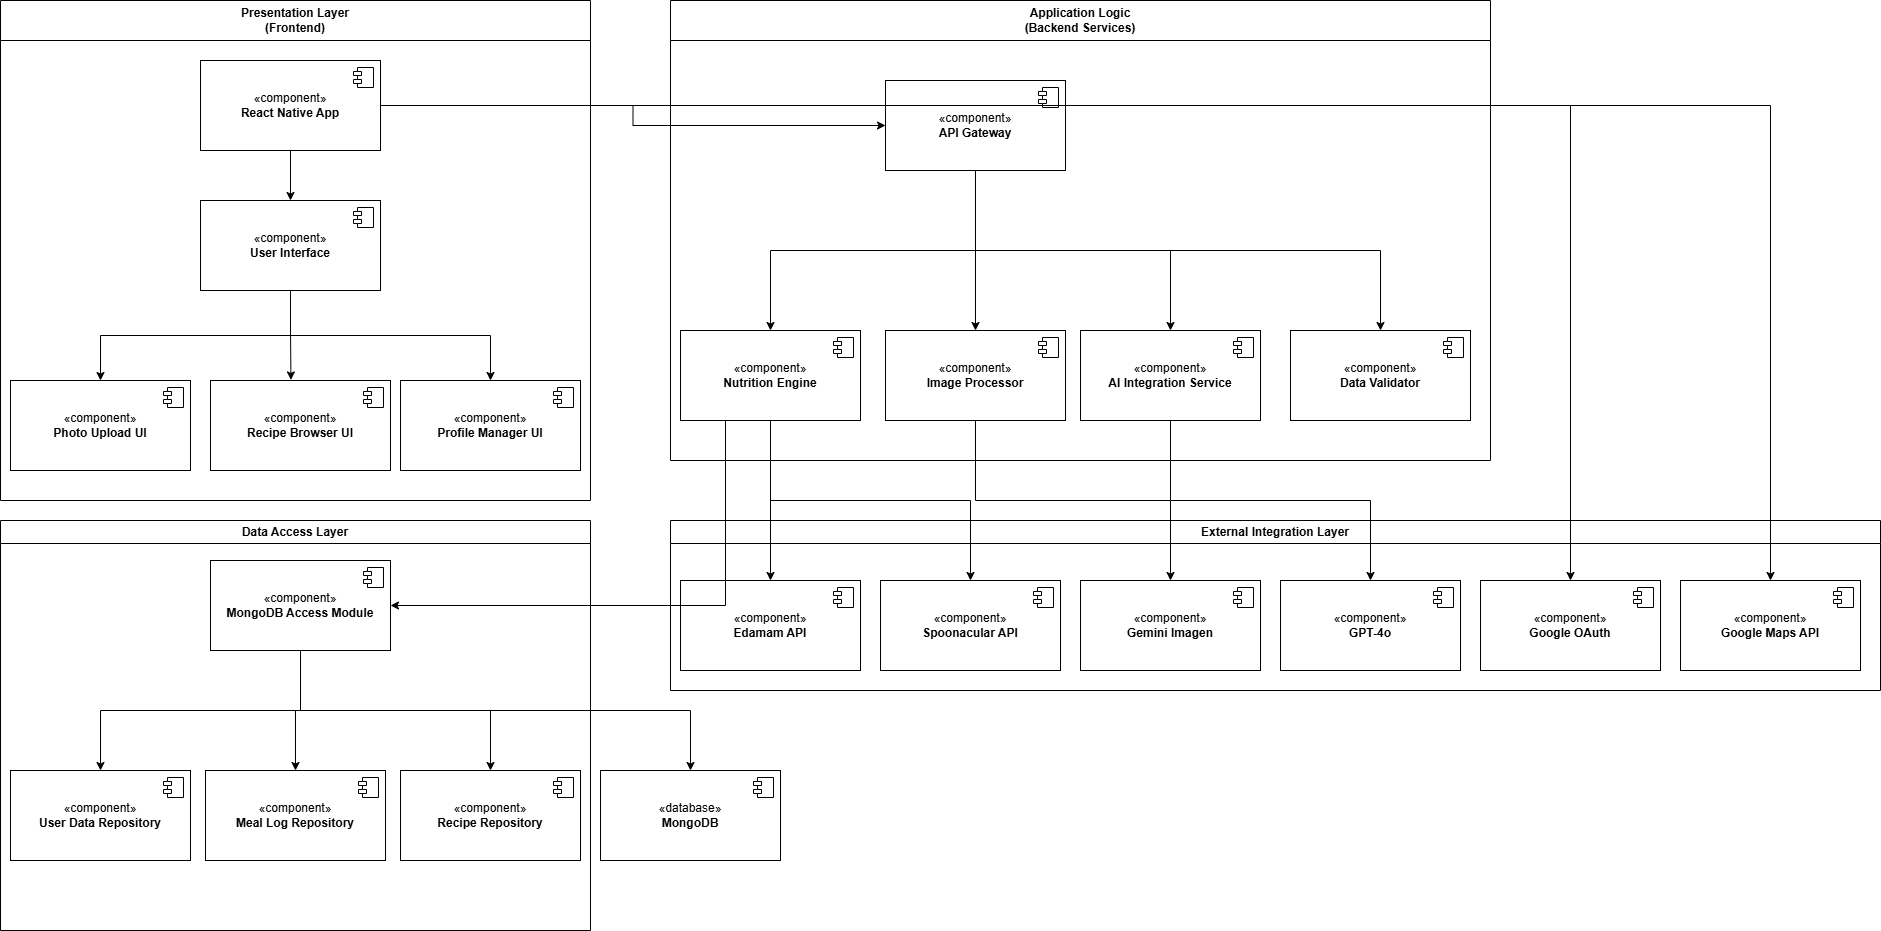

The diagram above was exported from draw.io. Its source (the exported page's mxGraphModel, read from the mxfile embedded in the PNG):
<mxGraphModel dx="1426" dy="777" grid="1" gridSize="10" guides="1" tooltips="1" connect="1" arrows="1" fold="1" page="1" pageScale="1" pageWidth="850" pageHeight="1100" math="0" shadow="0">
  <root>
    <mxCell id="0" />
    <mxCell id="1" parent="0" />
    <mxCell id="BuLqp0pwfzZ4Olm5G9vo-9" value="Presentation Layer&lt;br&gt;(Frontend)" style="swimlane;whiteSpace=wrap;html=1;startSize=40;" parent="1" vertex="1">
      <mxGeometry x="60" y="90" width="590" height="500" as="geometry" />
    </mxCell>
    <mxCell id="BuLqp0pwfzZ4Olm5G9vo-22" style="edgeStyle=orthogonalEdgeStyle;rounded=0;orthogonalLoop=1;jettySize=auto;html=1;exitX=0.5;exitY=1;exitDx=0;exitDy=0;entryX=0.5;entryY=0;entryDx=0;entryDy=0;" parent="BuLqp0pwfzZ4Olm5G9vo-9" source="BuLqp0pwfzZ4Olm5G9vo-12" target="BuLqp0pwfzZ4Olm5G9vo-14" edge="1">
      <mxGeometry relative="1" as="geometry" />
    </mxCell>
    <mxCell id="BuLqp0pwfzZ4Olm5G9vo-12" value="«component»&lt;br&gt;&lt;b&gt;React Native App&lt;/b&gt;" style="html=1;dropTarget=0;whiteSpace=wrap;" parent="BuLqp0pwfzZ4Olm5G9vo-9" vertex="1">
      <mxGeometry x="200" y="60" width="180" height="90" as="geometry" />
    </mxCell>
    <mxCell id="BuLqp0pwfzZ4Olm5G9vo-13" value="" style="shape=module;jettyWidth=8;jettyHeight=4;" parent="BuLqp0pwfzZ4Olm5G9vo-12" vertex="1">
      <mxGeometry x="1" width="20" height="20" relative="1" as="geometry">
        <mxPoint x="-27" y="7" as="offset" />
      </mxGeometry>
    </mxCell>
    <mxCell id="BuLqp0pwfzZ4Olm5G9vo-24" style="edgeStyle=orthogonalEdgeStyle;rounded=0;orthogonalLoop=1;jettySize=auto;html=1;exitX=0.5;exitY=1;exitDx=0;exitDy=0;entryX=0.5;entryY=0;entryDx=0;entryDy=0;" parent="BuLqp0pwfzZ4Olm5G9vo-9" source="BuLqp0pwfzZ4Olm5G9vo-14" target="BuLqp0pwfzZ4Olm5G9vo-16" edge="1">
      <mxGeometry relative="1" as="geometry" />
    </mxCell>
    <mxCell id="BuLqp0pwfzZ4Olm5G9vo-25" style="edgeStyle=orthogonalEdgeStyle;rounded=0;orthogonalLoop=1;jettySize=auto;html=1;exitX=0.5;exitY=1;exitDx=0;exitDy=0;entryX=0.5;entryY=0;entryDx=0;entryDy=0;" parent="BuLqp0pwfzZ4Olm5G9vo-9" source="BuLqp0pwfzZ4Olm5G9vo-14" target="BuLqp0pwfzZ4Olm5G9vo-20" edge="1">
      <mxGeometry relative="1" as="geometry" />
    </mxCell>
    <mxCell id="BuLqp0pwfzZ4Olm5G9vo-14" value="«component»&lt;br&gt;&lt;b&gt;User Interface&lt;/b&gt;" style="html=1;dropTarget=0;whiteSpace=wrap;" parent="BuLqp0pwfzZ4Olm5G9vo-9" vertex="1">
      <mxGeometry x="200" y="200" width="180" height="90" as="geometry" />
    </mxCell>
    <mxCell id="BuLqp0pwfzZ4Olm5G9vo-15" value="" style="shape=module;jettyWidth=8;jettyHeight=4;" parent="BuLqp0pwfzZ4Olm5G9vo-14" vertex="1">
      <mxGeometry x="1" width="20" height="20" relative="1" as="geometry">
        <mxPoint x="-27" y="7" as="offset" />
      </mxGeometry>
    </mxCell>
    <mxCell id="BuLqp0pwfzZ4Olm5G9vo-16" value="«component»&lt;br&gt;&lt;b&gt;Photo Upload UI&lt;/b&gt;" style="html=1;dropTarget=0;whiteSpace=wrap;" parent="BuLqp0pwfzZ4Olm5G9vo-9" vertex="1">
      <mxGeometry x="10" y="380" width="180" height="90" as="geometry" />
    </mxCell>
    <mxCell id="BuLqp0pwfzZ4Olm5G9vo-17" value="" style="shape=module;jettyWidth=8;jettyHeight=4;" parent="BuLqp0pwfzZ4Olm5G9vo-16" vertex="1">
      <mxGeometry x="1" width="20" height="20" relative="1" as="geometry">
        <mxPoint x="-27" y="7" as="offset" />
      </mxGeometry>
    </mxCell>
    <mxCell id="BuLqp0pwfzZ4Olm5G9vo-18" value="«component»&lt;br&gt;&lt;b&gt;Recipe Browser UI&lt;/b&gt;" style="html=1;dropTarget=0;whiteSpace=wrap;" parent="BuLqp0pwfzZ4Olm5G9vo-9" vertex="1">
      <mxGeometry x="210" y="380" width="180" height="90" as="geometry" />
    </mxCell>
    <mxCell id="BuLqp0pwfzZ4Olm5G9vo-19" value="" style="shape=module;jettyWidth=8;jettyHeight=4;" parent="BuLqp0pwfzZ4Olm5G9vo-18" vertex="1">
      <mxGeometry x="1" width="20" height="20" relative="1" as="geometry">
        <mxPoint x="-27" y="7" as="offset" />
      </mxGeometry>
    </mxCell>
    <mxCell id="BuLqp0pwfzZ4Olm5G9vo-20" value="«component»&lt;br&gt;&lt;b&gt;Profile Manager UI&lt;/b&gt;" style="html=1;dropTarget=0;whiteSpace=wrap;" parent="BuLqp0pwfzZ4Olm5G9vo-9" vertex="1">
      <mxGeometry x="400" y="380" width="180" height="90" as="geometry" />
    </mxCell>
    <mxCell id="BuLqp0pwfzZ4Olm5G9vo-21" value="" style="shape=module;jettyWidth=8;jettyHeight=4;" parent="BuLqp0pwfzZ4Olm5G9vo-20" vertex="1">
      <mxGeometry x="1" width="20" height="20" relative="1" as="geometry">
        <mxPoint x="-27" y="7" as="offset" />
      </mxGeometry>
    </mxCell>
    <mxCell id="BuLqp0pwfzZ4Olm5G9vo-23" style="edgeStyle=orthogonalEdgeStyle;rounded=0;orthogonalLoop=1;jettySize=auto;html=1;exitX=0.5;exitY=1;exitDx=0;exitDy=0;entryX=0.447;entryY=-0.006;entryDx=0;entryDy=0;entryPerimeter=0;" parent="BuLqp0pwfzZ4Olm5G9vo-9" source="BuLqp0pwfzZ4Olm5G9vo-14" target="BuLqp0pwfzZ4Olm5G9vo-18" edge="1">
      <mxGeometry relative="1" as="geometry">
        <Array as="points">
          <mxPoint x="290" y="330" />
          <mxPoint x="290" y="330" />
        </Array>
      </mxGeometry>
    </mxCell>
    <mxCell id="BuLqp0pwfzZ4Olm5G9vo-26" value="Application Logic&lt;br&gt;(Backend Services)" style="swimlane;whiteSpace=wrap;html=1;startSize=40;" parent="1" vertex="1">
      <mxGeometry x="730" y="90" width="820" height="460" as="geometry" />
    </mxCell>
    <mxCell id="BuLqp0pwfzZ4Olm5G9vo-37" style="edgeStyle=orthogonalEdgeStyle;rounded=0;orthogonalLoop=1;jettySize=auto;html=1;exitX=0.5;exitY=1;exitDx=0;exitDy=0;entryX=0.5;entryY=0;entryDx=0;entryDy=0;" parent="BuLqp0pwfzZ4Olm5G9vo-26" source="BuLqp0pwfzZ4Olm5G9vo-27" target="BuLqp0pwfzZ4Olm5G9vo-31" edge="1">
      <mxGeometry relative="1" as="geometry" />
    </mxCell>
    <mxCell id="BuLqp0pwfzZ4Olm5G9vo-38" style="edgeStyle=orthogonalEdgeStyle;rounded=0;orthogonalLoop=1;jettySize=auto;html=1;exitX=0.5;exitY=1;exitDx=0;exitDy=0;entryX=0.5;entryY=0;entryDx=0;entryDy=0;" parent="BuLqp0pwfzZ4Olm5G9vo-26" source="BuLqp0pwfzZ4Olm5G9vo-27" target="BuLqp0pwfzZ4Olm5G9vo-29" edge="1">
      <mxGeometry relative="1" as="geometry" />
    </mxCell>
    <mxCell id="BuLqp0pwfzZ4Olm5G9vo-39" style="edgeStyle=orthogonalEdgeStyle;rounded=0;orthogonalLoop=1;jettySize=auto;html=1;exitX=0.5;exitY=1;exitDx=0;exitDy=0;" parent="BuLqp0pwfzZ4Olm5G9vo-26" source="BuLqp0pwfzZ4Olm5G9vo-27" target="BuLqp0pwfzZ4Olm5G9vo-33" edge="1">
      <mxGeometry relative="1" as="geometry" />
    </mxCell>
    <mxCell id="BuLqp0pwfzZ4Olm5G9vo-40" style="edgeStyle=orthogonalEdgeStyle;rounded=0;orthogonalLoop=1;jettySize=auto;html=1;exitX=0.5;exitY=1;exitDx=0;exitDy=0;entryX=0.5;entryY=0;entryDx=0;entryDy=0;" parent="BuLqp0pwfzZ4Olm5G9vo-26" source="BuLqp0pwfzZ4Olm5G9vo-27" target="BuLqp0pwfzZ4Olm5G9vo-35" edge="1">
      <mxGeometry relative="1" as="geometry" />
    </mxCell>
    <mxCell id="BuLqp0pwfzZ4Olm5G9vo-27" value="«component»&lt;br&gt;&lt;b&gt;API Gateway&lt;/b&gt;" style="html=1;dropTarget=0;whiteSpace=wrap;" parent="BuLqp0pwfzZ4Olm5G9vo-26" vertex="1">
      <mxGeometry x="215" y="80" width="180" height="90" as="geometry" />
    </mxCell>
    <mxCell id="BuLqp0pwfzZ4Olm5G9vo-28" value="" style="shape=module;jettyWidth=8;jettyHeight=4;" parent="BuLqp0pwfzZ4Olm5G9vo-27" vertex="1">
      <mxGeometry x="1" width="20" height="20" relative="1" as="geometry">
        <mxPoint x="-27" y="7" as="offset" />
      </mxGeometry>
    </mxCell>
    <mxCell id="BuLqp0pwfzZ4Olm5G9vo-29" value="«component»&lt;br&gt;&lt;b&gt;Nutrition Engine&lt;/b&gt;" style="html=1;dropTarget=0;whiteSpace=wrap;" parent="BuLqp0pwfzZ4Olm5G9vo-26" vertex="1">
      <mxGeometry x="10" y="330" width="180" height="90" as="geometry" />
    </mxCell>
    <mxCell id="BuLqp0pwfzZ4Olm5G9vo-30" value="" style="shape=module;jettyWidth=8;jettyHeight=4;" parent="BuLqp0pwfzZ4Olm5G9vo-29" vertex="1">
      <mxGeometry x="1" width="20" height="20" relative="1" as="geometry">
        <mxPoint x="-27" y="7" as="offset" />
      </mxGeometry>
    </mxCell>
    <mxCell id="BuLqp0pwfzZ4Olm5G9vo-31" value="«component»&lt;br&gt;&lt;b&gt;Image Processor&lt;/b&gt;" style="html=1;dropTarget=0;whiteSpace=wrap;" parent="BuLqp0pwfzZ4Olm5G9vo-26" vertex="1">
      <mxGeometry x="215" y="330" width="180" height="90" as="geometry" />
    </mxCell>
    <mxCell id="BuLqp0pwfzZ4Olm5G9vo-32" value="" style="shape=module;jettyWidth=8;jettyHeight=4;" parent="BuLqp0pwfzZ4Olm5G9vo-31" vertex="1">
      <mxGeometry x="1" width="20" height="20" relative="1" as="geometry">
        <mxPoint x="-27" y="7" as="offset" />
      </mxGeometry>
    </mxCell>
    <mxCell id="BuLqp0pwfzZ4Olm5G9vo-33" value="«component»&lt;br&gt;&lt;b&gt;AI Integration Service&lt;/b&gt;" style="html=1;dropTarget=0;whiteSpace=wrap;" parent="BuLqp0pwfzZ4Olm5G9vo-26" vertex="1">
      <mxGeometry x="410" y="330" width="180" height="90" as="geometry" />
    </mxCell>
    <mxCell id="BuLqp0pwfzZ4Olm5G9vo-34" value="" style="shape=module;jettyWidth=8;jettyHeight=4;" parent="BuLqp0pwfzZ4Olm5G9vo-33" vertex="1">
      <mxGeometry x="1" width="20" height="20" relative="1" as="geometry">
        <mxPoint x="-27" y="7" as="offset" />
      </mxGeometry>
    </mxCell>
    <mxCell id="BuLqp0pwfzZ4Olm5G9vo-35" value="«component»&lt;br&gt;&lt;b&gt;Data Validator&lt;/b&gt;" style="html=1;dropTarget=0;whiteSpace=wrap;" parent="BuLqp0pwfzZ4Olm5G9vo-26" vertex="1">
      <mxGeometry x="620" y="330" width="180" height="90" as="geometry" />
    </mxCell>
    <mxCell id="BuLqp0pwfzZ4Olm5G9vo-36" value="" style="shape=module;jettyWidth=8;jettyHeight=4;" parent="BuLqp0pwfzZ4Olm5G9vo-35" vertex="1">
      <mxGeometry x="1" width="20" height="20" relative="1" as="geometry">
        <mxPoint x="-27" y="7" as="offset" />
      </mxGeometry>
    </mxCell>
    <mxCell id="BuLqp0pwfzZ4Olm5G9vo-41" value="Data Access Layer" style="swimlane;whiteSpace=wrap;html=1;" parent="1" vertex="1">
      <mxGeometry x="60" y="610" width="590" height="410" as="geometry" />
    </mxCell>
    <mxCell id="BuLqp0pwfzZ4Olm5G9vo-52" style="edgeStyle=orthogonalEdgeStyle;rounded=0;orthogonalLoop=1;jettySize=auto;html=1;exitX=0.5;exitY=1;exitDx=0;exitDy=0;entryX=0.5;entryY=0;entryDx=0;entryDy=0;" parent="BuLqp0pwfzZ4Olm5G9vo-41" source="BuLqp0pwfzZ4Olm5G9vo-43" target="BuLqp0pwfzZ4Olm5G9vo-47" edge="1">
      <mxGeometry relative="1" as="geometry" />
    </mxCell>
    <mxCell id="BuLqp0pwfzZ4Olm5G9vo-53" style="edgeStyle=orthogonalEdgeStyle;rounded=0;orthogonalLoop=1;jettySize=auto;html=1;exitX=0.5;exitY=1;exitDx=0;exitDy=0;entryX=0.5;entryY=0;entryDx=0;entryDy=0;" parent="BuLqp0pwfzZ4Olm5G9vo-41" source="BuLqp0pwfzZ4Olm5G9vo-43" target="BuLqp0pwfzZ4Olm5G9vo-45" edge="1">
      <mxGeometry relative="1" as="geometry" />
    </mxCell>
    <mxCell id="BuLqp0pwfzZ4Olm5G9vo-54" style="edgeStyle=orthogonalEdgeStyle;rounded=0;orthogonalLoop=1;jettySize=auto;html=1;exitX=0.5;exitY=1;exitDx=0;exitDy=0;" parent="BuLqp0pwfzZ4Olm5G9vo-41" source="BuLqp0pwfzZ4Olm5G9vo-43" target="BuLqp0pwfzZ4Olm5G9vo-49" edge="1">
      <mxGeometry relative="1" as="geometry" />
    </mxCell>
    <mxCell id="BuLqp0pwfzZ4Olm5G9vo-43" value="«component»&lt;br&gt;&lt;b&gt;MongoDB Access Module&lt;/b&gt;" style="html=1;dropTarget=0;whiteSpace=wrap;" parent="BuLqp0pwfzZ4Olm5G9vo-41" vertex="1">
      <mxGeometry x="210" y="40" width="180" height="90" as="geometry" />
    </mxCell>
    <mxCell id="BuLqp0pwfzZ4Olm5G9vo-44" value="" style="shape=module;jettyWidth=8;jettyHeight=4;" parent="BuLqp0pwfzZ4Olm5G9vo-43" vertex="1">
      <mxGeometry x="1" width="20" height="20" relative="1" as="geometry">
        <mxPoint x="-27" y="7" as="offset" />
      </mxGeometry>
    </mxCell>
    <mxCell id="BuLqp0pwfzZ4Olm5G9vo-45" value="«component»&lt;br&gt;&lt;b&gt;User Data Repository&lt;/b&gt;" style="html=1;dropTarget=0;whiteSpace=wrap;" parent="BuLqp0pwfzZ4Olm5G9vo-41" vertex="1">
      <mxGeometry x="10" y="250" width="180" height="90" as="geometry" />
    </mxCell>
    <mxCell id="BuLqp0pwfzZ4Olm5G9vo-46" value="" style="shape=module;jettyWidth=8;jettyHeight=4;" parent="BuLqp0pwfzZ4Olm5G9vo-45" vertex="1">
      <mxGeometry x="1" width="20" height="20" relative="1" as="geometry">
        <mxPoint x="-27" y="7" as="offset" />
      </mxGeometry>
    </mxCell>
    <mxCell id="BuLqp0pwfzZ4Olm5G9vo-47" value="«component»&lt;br&gt;&lt;b&gt;Meal Log Repository&lt;/b&gt;" style="html=1;dropTarget=0;whiteSpace=wrap;" parent="BuLqp0pwfzZ4Olm5G9vo-41" vertex="1">
      <mxGeometry x="205" y="250" width="180" height="90" as="geometry" />
    </mxCell>
    <mxCell id="BuLqp0pwfzZ4Olm5G9vo-48" value="" style="shape=module;jettyWidth=8;jettyHeight=4;" parent="BuLqp0pwfzZ4Olm5G9vo-47" vertex="1">
      <mxGeometry x="1" width="20" height="20" relative="1" as="geometry">
        <mxPoint x="-27" y="7" as="offset" />
      </mxGeometry>
    </mxCell>
    <mxCell id="BuLqp0pwfzZ4Olm5G9vo-49" value="«component»&lt;br&gt;&lt;b&gt;Recipe Repository&lt;/b&gt;" style="html=1;dropTarget=0;whiteSpace=wrap;" parent="BuLqp0pwfzZ4Olm5G9vo-41" vertex="1">
      <mxGeometry x="400" y="250" width="180" height="90" as="geometry" />
    </mxCell>
    <mxCell id="BuLqp0pwfzZ4Olm5G9vo-50" value="" style="shape=module;jettyWidth=8;jettyHeight=4;" parent="BuLqp0pwfzZ4Olm5G9vo-49" vertex="1">
      <mxGeometry x="1" width="20" height="20" relative="1" as="geometry">
        <mxPoint x="-27" y="7" as="offset" />
      </mxGeometry>
    </mxCell>
    <mxCell id="BuLqp0pwfzZ4Olm5G9vo-42" style="edgeStyle=orthogonalEdgeStyle;rounded=0;orthogonalLoop=1;jettySize=auto;html=1;exitX=1;exitY=0.5;exitDx=0;exitDy=0;entryX=0;entryY=0.5;entryDx=0;entryDy=0;" parent="1" source="BuLqp0pwfzZ4Olm5G9vo-12" target="BuLqp0pwfzZ4Olm5G9vo-27" edge="1">
      <mxGeometry relative="1" as="geometry" />
    </mxCell>
    <mxCell id="BuLqp0pwfzZ4Olm5G9vo-55" value="External Integration Layer" style="swimlane;whiteSpace=wrap;html=1;" parent="1" vertex="1">
      <mxGeometry x="730" y="610" width="1210" height="170" as="geometry" />
    </mxCell>
    <mxCell id="BuLqp0pwfzZ4Olm5G9vo-56" value="«component»&lt;br&gt;&lt;b&gt;Edamam API&lt;/b&gt;" style="html=1;dropTarget=0;whiteSpace=wrap;" parent="BuLqp0pwfzZ4Olm5G9vo-55" vertex="1">
      <mxGeometry x="10" y="60" width="180" height="90" as="geometry" />
    </mxCell>
    <mxCell id="BuLqp0pwfzZ4Olm5G9vo-57" value="" style="shape=module;jettyWidth=8;jettyHeight=4;" parent="BuLqp0pwfzZ4Olm5G9vo-56" vertex="1">
      <mxGeometry x="1" width="20" height="20" relative="1" as="geometry">
        <mxPoint x="-27" y="7" as="offset" />
      </mxGeometry>
    </mxCell>
    <mxCell id="BuLqp0pwfzZ4Olm5G9vo-58" value="«component»&lt;br&gt;&lt;b&gt;Spoonacular API&lt;/b&gt;" style="html=1;dropTarget=0;whiteSpace=wrap;" parent="BuLqp0pwfzZ4Olm5G9vo-55" vertex="1">
      <mxGeometry x="210" y="60" width="180" height="90" as="geometry" />
    </mxCell>
    <mxCell id="BuLqp0pwfzZ4Olm5G9vo-59" value="" style="shape=module;jettyWidth=8;jettyHeight=4;" parent="BuLqp0pwfzZ4Olm5G9vo-58" vertex="1">
      <mxGeometry x="1" width="20" height="20" relative="1" as="geometry">
        <mxPoint x="-27" y="7" as="offset" />
      </mxGeometry>
    </mxCell>
    <mxCell id="BuLqp0pwfzZ4Olm5G9vo-60" value="«component»&lt;br&gt;&lt;b&gt;Gemini Imagen&lt;/b&gt;" style="html=1;dropTarget=0;whiteSpace=wrap;" parent="BuLqp0pwfzZ4Olm5G9vo-55" vertex="1">
      <mxGeometry x="410" y="60" width="180" height="90" as="geometry" />
    </mxCell>
    <mxCell id="BuLqp0pwfzZ4Olm5G9vo-61" value="" style="shape=module;jettyWidth=8;jettyHeight=4;" parent="BuLqp0pwfzZ4Olm5G9vo-60" vertex="1">
      <mxGeometry x="1" width="20" height="20" relative="1" as="geometry">
        <mxPoint x="-27" y="7" as="offset" />
      </mxGeometry>
    </mxCell>
    <mxCell id="BuLqp0pwfzZ4Olm5G9vo-62" value="«component»&lt;br&gt;&lt;b&gt;GPT-4o&lt;/b&gt;" style="html=1;dropTarget=0;whiteSpace=wrap;" parent="BuLqp0pwfzZ4Olm5G9vo-55" vertex="1">
      <mxGeometry x="610" y="60" width="180" height="90" as="geometry" />
    </mxCell>
    <mxCell id="BuLqp0pwfzZ4Olm5G9vo-63" value="" style="shape=module;jettyWidth=8;jettyHeight=4;" parent="BuLqp0pwfzZ4Olm5G9vo-62" vertex="1">
      <mxGeometry x="1" width="20" height="20" relative="1" as="geometry">
        <mxPoint x="-27" y="7" as="offset" />
      </mxGeometry>
    </mxCell>
    <mxCell id="BuLqp0pwfzZ4Olm5G9vo-64" value="«component»&lt;br&gt;&lt;b&gt;Google OAuth&lt;/b&gt;" style="html=1;dropTarget=0;whiteSpace=wrap;" parent="BuLqp0pwfzZ4Olm5G9vo-55" vertex="1">
      <mxGeometry x="810" y="60" width="180" height="90" as="geometry" />
    </mxCell>
    <mxCell id="BuLqp0pwfzZ4Olm5G9vo-65" value="" style="shape=module;jettyWidth=8;jettyHeight=4;" parent="BuLqp0pwfzZ4Olm5G9vo-64" vertex="1">
      <mxGeometry x="1" width="20" height="20" relative="1" as="geometry">
        <mxPoint x="-27" y="7" as="offset" />
      </mxGeometry>
    </mxCell>
    <mxCell id="BuLqp0pwfzZ4Olm5G9vo-66" value="«component»&lt;br&gt;&lt;b&gt;Google Maps API&lt;/b&gt;" style="html=1;dropTarget=0;whiteSpace=wrap;" parent="BuLqp0pwfzZ4Olm5G9vo-55" vertex="1">
      <mxGeometry x="1010" y="60" width="180" height="90" as="geometry" />
    </mxCell>
    <mxCell id="BuLqp0pwfzZ4Olm5G9vo-67" value="" style="shape=module;jettyWidth=8;jettyHeight=4;" parent="BuLqp0pwfzZ4Olm5G9vo-66" vertex="1">
      <mxGeometry x="1" width="20" height="20" relative="1" as="geometry">
        <mxPoint x="-27" y="7" as="offset" />
      </mxGeometry>
    </mxCell>
    <mxCell id="BuLqp0pwfzZ4Olm5G9vo-68" value="«database»&lt;br&gt;&lt;b&gt;MongoDB&lt;/b&gt;" style="html=1;dropTarget=0;whiteSpace=wrap;" parent="1" vertex="1">
      <mxGeometry x="660" y="860" width="180" height="90" as="geometry" />
    </mxCell>
    <mxCell id="BuLqp0pwfzZ4Olm5G9vo-69" value="" style="shape=module;jettyWidth=8;jettyHeight=4;" parent="BuLqp0pwfzZ4Olm5G9vo-68" vertex="1">
      <mxGeometry x="1" width="20" height="20" relative="1" as="geometry">
        <mxPoint x="-27" y="7" as="offset" />
      </mxGeometry>
    </mxCell>
    <mxCell id="BuLqp0pwfzZ4Olm5G9vo-70" style="edgeStyle=orthogonalEdgeStyle;rounded=0;orthogonalLoop=1;jettySize=auto;html=1;exitX=0.5;exitY=1;exitDx=0;exitDy=0;entryX=0.5;entryY=0;entryDx=0;entryDy=0;" parent="1" source="BuLqp0pwfzZ4Olm5G9vo-43" target="BuLqp0pwfzZ4Olm5G9vo-68" edge="1">
      <mxGeometry relative="1" as="geometry" />
    </mxCell>
    <mxCell id="BuLqp0pwfzZ4Olm5G9vo-71" style="edgeStyle=orthogonalEdgeStyle;rounded=0;orthogonalLoop=1;jettySize=auto;html=1;exitX=0.5;exitY=1;exitDx=0;exitDy=0;entryX=0.5;entryY=0;entryDx=0;entryDy=0;" parent="1" source="BuLqp0pwfzZ4Olm5G9vo-29" target="BuLqp0pwfzZ4Olm5G9vo-56" edge="1">
      <mxGeometry relative="1" as="geometry" />
    </mxCell>
    <mxCell id="BuLqp0pwfzZ4Olm5G9vo-72" style="edgeStyle=orthogonalEdgeStyle;rounded=0;orthogonalLoop=1;jettySize=auto;html=1;exitX=0.5;exitY=1;exitDx=0;exitDy=0;entryX=0.5;entryY=0;entryDx=0;entryDy=0;" parent="1" source="BuLqp0pwfzZ4Olm5G9vo-29" target="BuLqp0pwfzZ4Olm5G9vo-58" edge="1">
      <mxGeometry relative="1" as="geometry" />
    </mxCell>
    <mxCell id="BuLqp0pwfzZ4Olm5G9vo-73" style="edgeStyle=orthogonalEdgeStyle;rounded=0;orthogonalLoop=1;jettySize=auto;html=1;exitX=0.5;exitY=1;exitDx=0;exitDy=0;entryX=0.5;entryY=0;entryDx=0;entryDy=0;" parent="1" source="BuLqp0pwfzZ4Olm5G9vo-31" target="BuLqp0pwfzZ4Olm5G9vo-60" edge="1">
      <mxGeometry relative="1" as="geometry" />
    </mxCell>
    <mxCell id="BuLqp0pwfzZ4Olm5G9vo-74" style="edgeStyle=orthogonalEdgeStyle;rounded=0;orthogonalLoop=1;jettySize=auto;html=1;exitX=0.5;exitY=1;exitDx=0;exitDy=0;" parent="1" source="BuLqp0pwfzZ4Olm5G9vo-33" target="BuLqp0pwfzZ4Olm5G9vo-62" edge="1">
      <mxGeometry relative="1" as="geometry" />
    </mxCell>
    <mxCell id="BuLqp0pwfzZ4Olm5G9vo-75" style="edgeStyle=orthogonalEdgeStyle;rounded=0;orthogonalLoop=1;jettySize=auto;html=1;exitX=1;exitY=0.5;exitDx=0;exitDy=0;" parent="1" source="BuLqp0pwfzZ4Olm5G9vo-12" target="BuLqp0pwfzZ4Olm5G9vo-64" edge="1">
      <mxGeometry relative="1" as="geometry" />
    </mxCell>
    <mxCell id="BuLqp0pwfzZ4Olm5G9vo-76" style="edgeStyle=orthogonalEdgeStyle;rounded=0;orthogonalLoop=1;jettySize=auto;html=1;exitX=1;exitY=0.5;exitDx=0;exitDy=0;entryX=0.5;entryY=0;entryDx=0;entryDy=0;" parent="1" source="BuLqp0pwfzZ4Olm5G9vo-12" target="BuLqp0pwfzZ4Olm5G9vo-66" edge="1">
      <mxGeometry relative="1" as="geometry" />
    </mxCell>
    <mxCell id="BuLqp0pwfzZ4Olm5G9vo-78" style="edgeStyle=orthogonalEdgeStyle;rounded=0;orthogonalLoop=1;jettySize=auto;html=1;exitX=0.25;exitY=1;exitDx=0;exitDy=0;entryX=1;entryY=0.5;entryDx=0;entryDy=0;" parent="1" source="BuLqp0pwfzZ4Olm5G9vo-29" target="BuLqp0pwfzZ4Olm5G9vo-43" edge="1">
      <mxGeometry relative="1" as="geometry" />
    </mxCell>
  </root>
</mxGraphModel>